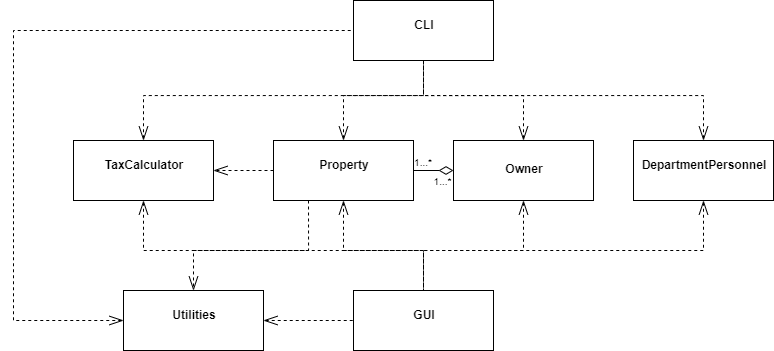

The diagram above was exported from draw.io. Its source (the exported page's mxGraphModel, read from the mxfile embedded in the PNG):
<mxGraphModel dx="920" dy="848" grid="1" gridSize="10" guides="1" tooltips="1" connect="1" arrows="1" fold="1" page="1" pageScale="1" pageWidth="850" pageHeight="1100" background="#ffffff" math="0" shadow="0">
  <root>
    <mxCell id="0" />
    <mxCell id="1" parent="0" />
    <mxCell id="hvZNN18VhKnh7ymTDpnf-8" style="rounded=0;orthogonalLoop=1;jettySize=auto;html=1;entryX=1;entryY=0.5;entryDx=0;entryDy=0;dashed=1;strokeWidth=1;endFill=0;endArrow=openThin;endSize=12;startFill=0;startSize=12;edgeStyle=orthogonalEdgeStyle;" parent="1" source="ed2AHQ_t-lUz5UN7S1fW-1" target="ed2AHQ_t-lUz5UN7S1fW-8" edge="1">
      <mxGeometry relative="1" as="geometry" />
    </mxCell>
    <mxCell id="eVUbhChhX049vldn-ODZ-7" style="edgeStyle=orthogonalEdgeStyle;rounded=0;orthogonalLoop=1;jettySize=auto;html=1;exitX=0.5;exitY=0;exitDx=0;exitDy=0;entryX=0.5;entryY=1;entryDx=0;entryDy=0;dashed=1;strokeWidth=1;endFill=0;endArrow=none;endSize=12;startFill=0;startSize=12;startArrow=openThin;" edge="1" parent="1" source="ed2AHQ_t-lUz5UN7S1fW-1" target="eVUbhChhX049vldn-ODZ-3">
      <mxGeometry relative="1" as="geometry" />
    </mxCell>
    <mxCell id="eVUbhChhX049vldn-ODZ-11" style="edgeStyle=orthogonalEdgeStyle;rounded=0;orthogonalLoop=1;jettySize=auto;html=1;exitX=0.5;exitY=1;exitDx=0;exitDy=0;startArrow=openThin;startFill=0;endArrow=none;endFill=0;dashed=1;strokeWidth=1;endSize=12;startSize=12;" edge="1" parent="1" source="ed2AHQ_t-lUz5UN7S1fW-1">
      <mxGeometry relative="1" as="geometry">
        <mxPoint x="470" y="390" as="targetPoint" />
      </mxGeometry>
    </mxCell>
    <mxCell id="eVUbhChhX049vldn-ODZ-18" style="edgeStyle=orthogonalEdgeStyle;rounded=0;orthogonalLoop=1;jettySize=auto;html=1;exitX=0.25;exitY=1;exitDx=0;exitDy=0;entryX=0.5;entryY=0;entryDx=0;entryDy=0;startArrow=none;startFill=0;endArrow=openThin;endFill=0;dashed=1;strokeWidth=1;endSize=12;startSize=12;" edge="1" parent="1" source="ed2AHQ_t-lUz5UN7S1fW-1" target="eVUbhChhX049vldn-ODZ-14">
      <mxGeometry relative="1" as="geometry">
        <Array as="points">
          <mxPoint x="355" y="350" />
          <mxPoint x="240" y="350" />
        </Array>
      </mxGeometry>
    </mxCell>
    <mxCell id="ed2AHQ_t-lUz5UN7S1fW-1" value="&lt;p style=&quot;margin: 0px ; margin-top: 4px ; text-align: center&quot;&gt;&lt;br&gt;&lt;b&gt;Property&lt;/b&gt;&lt;/p&gt;" style="verticalAlign=top;align=left;overflow=fill;fontSize=12;fontFamily=Helvetica;html=1;" parent="1" vertex="1">
      <mxGeometry x="320" y="240" width="140" height="60" as="geometry" />
    </mxCell>
    <mxCell id="eVUbhChhX049vldn-ODZ-9" style="edgeStyle=orthogonalEdgeStyle;rounded=0;orthogonalLoop=1;jettySize=auto;html=1;exitX=0.5;exitY=0;exitDx=0;exitDy=0;entryX=0.5;entryY=1;entryDx=0;entryDy=0;dashed=1;strokeWidth=1;endFill=0;endArrow=none;endSize=12;startFill=0;startSize=12;startArrow=openThin;" edge="1" parent="1" source="ed2AHQ_t-lUz5UN7S1fW-3" target="eVUbhChhX049vldn-ODZ-3">
      <mxGeometry relative="1" as="geometry">
        <mxPoint x="380" y="160" as="targetPoint" />
      </mxGeometry>
    </mxCell>
    <mxCell id="eVUbhChhX049vldn-ODZ-13" style="edgeStyle=orthogonalEdgeStyle;rounded=0;orthogonalLoop=1;jettySize=auto;html=1;exitX=0.5;exitY=1;exitDx=0;exitDy=0;entryX=0.5;entryY=0;entryDx=0;entryDy=0;startArrow=openThin;startFill=0;endArrow=none;endFill=0;dashed=1;strokeWidth=1;endSize=12;startSize=12;" edge="1" parent="1" source="ed2AHQ_t-lUz5UN7S1fW-3" target="eVUbhChhX049vldn-ODZ-2">
      <mxGeometry relative="1" as="geometry" />
    </mxCell>
    <mxCell id="ed2AHQ_t-lUz5UN7S1fW-3" value="&lt;p style=&quot;margin: 0px ; margin-top: 4px ; text-align: center&quot;&gt;&lt;br&gt;&lt;b&gt;DepartmentPersonnel&lt;/b&gt;&lt;/p&gt;" style="verticalAlign=top;align=left;overflow=fill;fontSize=12;fontFamily=Helvetica;html=1;" parent="1" vertex="1">
      <mxGeometry x="680" y="240" width="140" height="60" as="geometry" />
    </mxCell>
    <mxCell id="hvZNN18VhKnh7ymTDpnf-4" style="edgeStyle=orthogonalEdgeStyle;rounded=0;orthogonalLoop=1;jettySize=auto;html=1;exitX=0;exitY=0.5;exitDx=0;exitDy=0;entryX=1;entryY=0.5;entryDx=0;entryDy=0;endFill=0;endArrow=none;startFill=0;startArrow=diamondThin;startSize=12;" parent="1" source="ed2AHQ_t-lUz5UN7S1fW-6" target="ed2AHQ_t-lUz5UN7S1fW-1" edge="1">
      <mxGeometry relative="1" as="geometry" />
    </mxCell>
    <mxCell id="eVUbhChhX049vldn-ODZ-8" style="edgeStyle=orthogonalEdgeStyle;rounded=0;orthogonalLoop=1;jettySize=auto;html=1;exitX=0.5;exitY=0;exitDx=0;exitDy=0;entryX=0.5;entryY=1;entryDx=0;entryDy=0;dashed=1;strokeWidth=1;endFill=0;endArrow=none;endSize=12;startFill=0;startSize=12;startArrow=openThin;" edge="1" parent="1" source="ed2AHQ_t-lUz5UN7S1fW-6" target="eVUbhChhX049vldn-ODZ-3">
      <mxGeometry relative="1" as="geometry" />
    </mxCell>
    <mxCell id="eVUbhChhX049vldn-ODZ-12" style="edgeStyle=orthogonalEdgeStyle;rounded=0;orthogonalLoop=1;jettySize=auto;html=1;exitX=0.5;exitY=1;exitDx=0;exitDy=0;entryX=0.5;entryY=0;entryDx=0;entryDy=0;startArrow=openThin;startFill=0;endArrow=none;endFill=0;dashed=1;strokeWidth=1;endSize=12;startSize=12;" edge="1" parent="1" source="ed2AHQ_t-lUz5UN7S1fW-6" target="eVUbhChhX049vldn-ODZ-2">
      <mxGeometry relative="1" as="geometry" />
    </mxCell>
    <mxCell id="ed2AHQ_t-lUz5UN7S1fW-6" value="&lt;p style=&quot;margin: 0px ; margin-top: 4px ; text-align: center&quot;&gt;&lt;b&gt;&lt;br&gt;&lt;/b&gt;&lt;/p&gt;&lt;p style=&quot;margin: 0px ; margin-top: 4px ; text-align: center&quot;&gt;&lt;b&gt;Owner&lt;/b&gt;&lt;/p&gt;" style="verticalAlign=top;align=left;overflow=fill;fontSize=12;fontFamily=Helvetica;html=1;" parent="1" vertex="1">
      <mxGeometry x="500" y="240" width="140" height="60" as="geometry" />
    </mxCell>
    <mxCell id="eVUbhChhX049vldn-ODZ-5" style="edgeStyle=orthogonalEdgeStyle;rounded=0;orthogonalLoop=1;jettySize=auto;html=1;exitX=0.5;exitY=0;exitDx=0;exitDy=0;entryX=0.5;entryY=1;entryDx=0;entryDy=0;dashed=1;strokeWidth=1;endFill=0;endArrow=none;endSize=12;startFill=0;startSize=12;startArrow=openThin;" edge="1" parent="1" source="ed2AHQ_t-lUz5UN7S1fW-8" target="eVUbhChhX049vldn-ODZ-3">
      <mxGeometry relative="1" as="geometry" />
    </mxCell>
    <mxCell id="eVUbhChhX049vldn-ODZ-10" style="edgeStyle=orthogonalEdgeStyle;rounded=0;orthogonalLoop=1;jettySize=auto;html=1;exitX=0.5;exitY=1;exitDx=0;exitDy=0;entryX=0.5;entryY=0;entryDx=0;entryDy=0;startArrow=openThin;startFill=0;endArrow=none;endFill=0;dashed=1;strokeWidth=1;endSize=12;startSize=12;" edge="1" parent="1" source="ed2AHQ_t-lUz5UN7S1fW-8" target="eVUbhChhX049vldn-ODZ-2">
      <mxGeometry relative="1" as="geometry" />
    </mxCell>
    <mxCell id="ed2AHQ_t-lUz5UN7S1fW-8" value="&lt;p style=&quot;margin: 0px ; margin-top: 4px ; text-align: center&quot;&gt;&lt;br&gt;&lt;b&gt;TaxCalculator&lt;/b&gt;&lt;/p&gt;" style="verticalAlign=top;align=left;overflow=fill;fontSize=12;fontFamily=Helvetica;html=1;" parent="1" vertex="1">
      <mxGeometry x="120" y="240" width="140" height="60" as="geometry" />
    </mxCell>
    <mxCell id="hvZNN18VhKnh7ymTDpnf-10" value="&lt;font style=&quot;font-size: 10px&quot;&gt;1...*&lt;/font&gt;" style="text;html=1;strokeColor=none;fillColor=none;align=center;verticalAlign=middle;whiteSpace=wrap;rounded=0;" parent="1" vertex="1">
      <mxGeometry x="450" y="251" width="40" height="20" as="geometry" />
    </mxCell>
    <mxCell id="hvZNN18VhKnh7ymTDpnf-11" value="&lt;font style=&quot;font-size: 10px&quot;&gt;1...*&lt;/font&gt;" style="text;html=1;align=center;verticalAlign=middle;resizable=0;points=[];autosize=1;" parent="1" vertex="1">
      <mxGeometry x="474" y="270" width="30" height="20" as="geometry" />
    </mxCell>
    <mxCell id="eVUbhChhX049vldn-ODZ-2" value="&lt;p style=&quot;margin: 0px ; margin-top: 4px ; text-align: center&quot;&gt;&lt;br&gt;&lt;b&gt;GUI&lt;/b&gt;&lt;/p&gt;" style="verticalAlign=top;align=left;overflow=fill;fontSize=12;fontFamily=Helvetica;html=1;" vertex="1" parent="1">
      <mxGeometry x="400" y="390" width="140" height="60" as="geometry" />
    </mxCell>
    <mxCell id="eVUbhChhX049vldn-ODZ-3" value="&lt;p style=&quot;margin: 0px ; margin-top: 4px ; text-align: center&quot;&gt;&lt;br&gt;&lt;b&gt;CLI&lt;/b&gt;&lt;/p&gt;" style="verticalAlign=top;align=left;overflow=fill;fontSize=12;fontFamily=Helvetica;html=1;" vertex="1" parent="1">
      <mxGeometry x="400" y="100" width="140" height="60" as="geometry" />
    </mxCell>
    <mxCell id="eVUbhChhX049vldn-ODZ-20" style="edgeStyle=orthogonalEdgeStyle;rounded=0;orthogonalLoop=1;jettySize=auto;html=1;exitX=1;exitY=0.5;exitDx=0;exitDy=0;entryX=0;entryY=0.5;entryDx=0;entryDy=0;startArrow=openThin;startFill=0;endArrow=none;endFill=0;dashed=1;strokeWidth=1;endSize=12;startSize=12;" edge="1" parent="1" source="eVUbhChhX049vldn-ODZ-14" target="eVUbhChhX049vldn-ODZ-2">
      <mxGeometry relative="1" as="geometry" />
    </mxCell>
    <mxCell id="eVUbhChhX049vldn-ODZ-22" style="edgeStyle=orthogonalEdgeStyle;rounded=0;orthogonalLoop=1;jettySize=auto;html=1;exitX=0;exitY=0.5;exitDx=0;exitDy=0;entryX=0;entryY=0.5;entryDx=0;entryDy=0;startArrow=openThin;startFill=0;endArrow=none;endFill=0;dashed=1;strokeWidth=1;endSize=12;startSize=12;" edge="1" parent="1" source="eVUbhChhX049vldn-ODZ-14" target="eVUbhChhX049vldn-ODZ-3">
      <mxGeometry relative="1" as="geometry">
        <Array as="points">
          <mxPoint x="60" y="420" />
          <mxPoint x="60" y="130" />
        </Array>
      </mxGeometry>
    </mxCell>
    <mxCell id="eVUbhChhX049vldn-ODZ-14" value="&lt;p style=&quot;margin: 0px ; margin-top: 4px ; text-align: center&quot;&gt;&lt;br&gt;&lt;b&gt;Utilities&lt;/b&gt;&lt;/p&gt;" style="verticalAlign=top;align=left;overflow=fill;fontSize=12;fontFamily=Helvetica;html=1;" vertex="1" parent="1">
      <mxGeometry x="170" y="390" width="140" height="60" as="geometry" />
    </mxCell>
  </root>
</mxGraphModel>